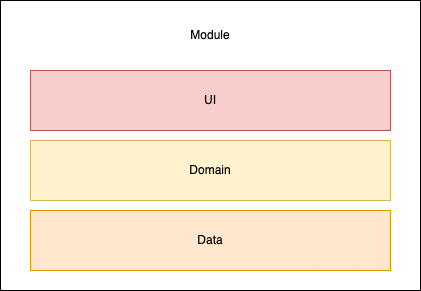

The diagram above was exported from draw.io. Its source (the exported page's mxGraphModel, read from the mxfile embedded in the PNG):
<mxGraphModel dx="1306" dy="767" grid="1" gridSize="10" guides="1" tooltips="1" connect="1" arrows="1" fold="1" page="1" pageScale="1" pageWidth="827" pageHeight="1169" math="0" shadow="0">
  <root>
    <mxCell id="0" />
    <mxCell id="1" parent="0" />
    <mxCell id="aZVCjNzBH2XUJahpLcBH-5" value="" style="rounded=0;whiteSpace=wrap;html=1;direction=south;" parent="1" vertex="1">
      <mxGeometry x="140" y="140" width="420" height="290" as="geometry" />
    </mxCell>
    <mxCell id="Uw-dQ7vUZyEDTwNRU9mo-1" value="UI" style="rounded=0;whiteSpace=wrap;html=1;fillColor=#f8cecc;strokeColor=#b85450;" vertex="1" parent="1">
      <mxGeometry x="170" y="210" width="360" height="60" as="geometry" />
    </mxCell>
    <mxCell id="Uw-dQ7vUZyEDTwNRU9mo-2" value="Domain" style="rounded=0;whiteSpace=wrap;html=1;fillColor=#fff2cc;strokeColor=#d6b656;" vertex="1" parent="1">
      <mxGeometry x="170" y="280" width="360" height="60" as="geometry" />
    </mxCell>
    <mxCell id="Uw-dQ7vUZyEDTwNRU9mo-3" value="Data" style="rounded=0;whiteSpace=wrap;html=1;fillColor=#ffe6cc;strokeColor=#d79b00;" vertex="1" parent="1">
      <mxGeometry x="170" y="350" width="360" height="60" as="geometry" />
    </mxCell>
    <mxCell id="Uw-dQ7vUZyEDTwNRU9mo-5" value="Module" style="rounded=0;whiteSpace=wrap;html=1;strokeColor=none;" vertex="1" parent="1">
      <mxGeometry x="290" y="160" width="120" height="30" as="geometry" />
    </mxCell>
  </root>
</mxGraphModel>